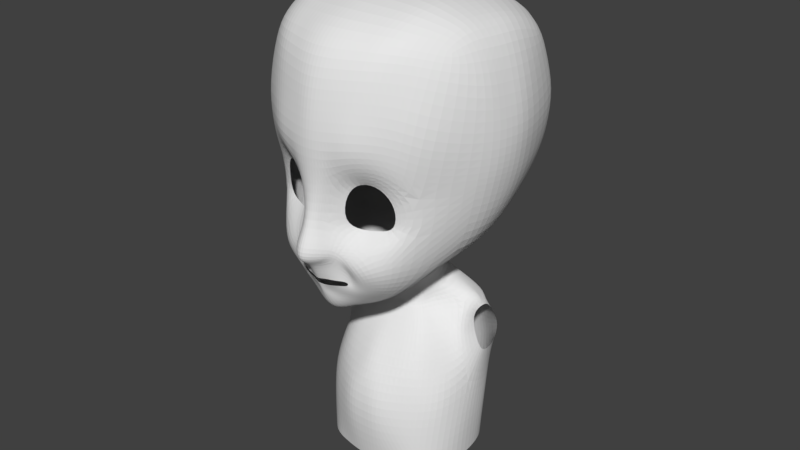 # Source: kid_arms.blend  (saved by Blender 2.78.0; exported with 4.5.12 LTS)
import bpy
from mathutils import Matrix  # noqa: F401  (used for matrix-valued properties, if any)

bpy.ops.wm.read_factory_settings(use_empty=True)
scene = bpy.context.scene
scene.name = 'Scene'

# ---- collections
col_collection_1 = bpy.data.collections.new('Collection 1'); scene.collection.children.link(col_collection_1)

# ---- world
world_world = bpy.data.worlds.new('World'); scene.world = world_world
world_world.color = (0.05088, 0.05088, 0.05088)
world_world.use_sun_shadow = False
world_world.sun_shadow_jitter_overblur = 0.0
world_world.cycles.sampling_method = 'MANUAL'

# ---- meshes
me_plane = bpy.data.meshes.new('Plane')
me_plane.from_pydata([(0.1086, -0.03101, -1.84), (0.1106, 0.244, -1.72), (0.0, -0.0027, -1.893), (0.0, 0.2628, -1.765), (0.2733, -0.09364, -1.71), (0.2372, 0.2511, -1.679), (0.4679, 0.2291, -1.53), (0.4018, 0.2813, -1.563), (0.4449, 0.362, -1.543), (0.4008, 0.3276, -1.573), (0.3677, 0.4598, -1.554), (0.3188, 0.3436, -1.599), (0.0601, 0.4833, -1.61), (0.1268, 0.3656, -1.681), (0.0, 0.4753, -1.697), (0.0, 0.3556, -1.713), (0.3435, 0.2479, -1.62), (0.4196, 0.05376, -1.575), (0.1088, -0.1147, -2.013), (0.0, -0.127, -2.108), (0.2054, -0.1136, -1.869), (0.3375, -0.212, -1.678), (0.1864, -0.3029, -1.999), (0.0, -0.3145, -2.132), (0.2682, -0.2715, -1.877), (0.09193, -0.6679, -1.84), (0.0, -0.6796, -1.9), (0.1453, -0.6366, -1.722), (0.1578, -1.224, -1.819), (0.0, -1.223, -1.863), (0.2556, -1.249, -1.706), (0.3308, -0.6352, -1.565), (0.3898, -1.071, -1.568), (0.5492, -1.474, -1.683), (0.5585, -1.262, -1.468), (0.968, -1.484, -1.459), (0.8361, -1.219, -1.361), (1.258, -1.058, -1.156), (0.9894, -0.9188, -1.231), (0.4262, -0.3592, -1.54), (0.5181, -0.5035, -1.394), (0.7461, -0.2078, -1.603), (0.7527, -0.5305, -1.307), (1.261, -0.5333, -1.116), (0.9661, -0.5712, -1.22), (0.896, 0.04265, -1.493), (0.6324, 0.1528, -1.608), (0.6279, 0.3682, -1.458), (0.4261, 0.5469, -1.467), (0.1888, 0.6252, -1.539), (0.0, 0.6412, -1.627), (0.51, -0.01412, -1.682), (0.7879, 0.3812, -1.336), (0.5049, 0.6207, -1.306), (0.2098, 0.7436, -1.48), (0.0, 0.7758, -1.561), (1.584, -0.5447, -0.3062), (1.108, 0.04453, -1.206), (0.8896, 0.4213, -1.198), (0.5733, 0.6952, -1.133), (0.2158, 0.832, -1.346), (0.0, 0.9584, -1.43), (1.383, 0.08049, -0.2644), (1.016, 0.4791, -0.8051), (0.6412, 0.7804, -1.057), (0.248, 0.8702, -1.125), (0.0, 0.9299, -1.099), (0.214, -1.728, -1.88), (0.0, -1.727, -1.902), (0.4176, -1.753, -1.838), (0.6718, -1.774, -1.766), (1.065, -1.751, -1.421), (1.372, -1.548, -1.163), (0.2381, -2.259, -1.805), (0.0, -2.241, -1.862), (0.4496, -2.273, -1.75), (0.7301, -2.284, -1.639), (1.106, -2.229, -1.409), (1.485, -2.025, -1.1), (0.2244, -2.822, -1.706), (0.0, -2.82, -1.738), (0.529, -2.847, -1.602), (0.83, -2.868, -1.471), (1.159, -2.867, -1.182), (1.519, -2.749, -0.8502), (0.2705, -3.246, -1.427), (0.0, -3.257, -1.461), (0.5283, -3.233, -1.32), (0.8571, -3.206, -1.229), (1.163, -3.135, -1.024), (1.489, -3.001, -0.6145), (0.3803, -3.485, 0.9297), (0.0, -3.49, 0.9395), (0.751, -3.43, 0.8885), (0.9989, -3.371, 0.8356), (1.277, -3.286, 0.7376), (1.601, -3.157, 0.5706), (1.494, -3.187, -0.343), (1.215, -3.371, -0.508), (0.9441, -3.485, -0.6245), (0.6473, -3.524, -0.659), (0.0, -3.557, -0.6905), (0.3052, -3.543, -0.6767), (0.4233, -3.102, 1.673), (0.0, -3.111, 1.691), (0.7657, -3.09, 1.651), (1.012, -3.067, 1.606), (1.217, -2.986, 1.47), (1.498, -2.877, 1.254), (0.6912, -3.554, 0.05355), (0.0, -3.631, 0.06002), (1.611, -3.145, 0.05363), (1.202, -3.371, 0.05984), (0.3822, -3.6, 0.05772), (0.948, -3.494, 0.05012), (0.4233, -2.583, 1.948), (0.0, -2.586, 1.967), (0.7657, -2.578, 1.923), (1.012, -2.569, 1.874), (1.225, -2.531, 1.719), (1.49, -2.489, 1.482), (0.4233, -1.918, 2.158), (0.0, -1.921, 2.178), (0.7657, -1.916, 2.133), (1.012, -1.911, 2.083), (1.237, -1.887, 1.926), (1.537, -1.866, 1.686), (0.3551, -1.385, 2.127), (0.0, -1.385, 2.146), (0.6754, -1.384, 2.101), (1.012, -1.384, 2.051), (1.206, -1.374, 1.893), (1.496, -1.373, 1.651), (0.2914, -1.058, 2.087), (0.0, -1.059, 2.107), (0.6745, -1.058, 2.062), (0.9552, -1.058, 2.012), (1.184, -1.047, 1.853), (1.422, -1.047, 1.612), (0.218, -0.5492, 1.898), (0.0, -0.5496, 1.918), (0.5031, -0.5487, 1.873), (0.8656, -0.5484, 1.823), (1.133, -0.538, 1.664), (1.307, -0.5377, 1.423), (0.1373, 0.05076, 1.399), (0.0, 0.0504, 1.418), (0.3429, 0.05126, 1.376), (0.5832, 0.05152, 1.329), (0.7062, 0.06131, 1.18), (1.039, 0.06152, 0.9541), (1.731, -1.091, -0.3388), (1.777, -1.401, -0.3343), (1.81, -1.856, -0.3358), (1.786, -2.524, -0.3312), (1.855, -2.456, 0.5026), (1.916, -1.833, 0.5383), (1.852, -1.341, 0.5417), (1.804, -1.014, 0.5406), (1.598, -0.5051, 0.5417), (1.269, 0.09415, 0.5244), (1.774, -2.5, 0.05105), (1.896, -1.877, 0.08674), (1.863, -1.384, 0.09022), (1.785, -1.058, 0.08913), (1.672, -0.5486, 0.09022), (1.321, 0.09959, 0.07285), (0.6011, 0.612, -0.03388), (0.4556, 0.7137, -0.2291), (0.3335, 0.7381, -0.2752), (0.182, 0.7819, -0.379), (0.0, 0.781, -0.39), (0.06237, 0.4918, 0.6097), (0.0, 0.4909, 0.6169), (0.1247, 0.4929, 0.6006), (0.2325, 0.4951, 0.5824), (0.3854, 0.5035, 0.5251), (0.531, 0.5136, 0.4376), (0.6039, 0.5389, 0.2722), (0.6346, 0.5599, 0.09748), (0.5164, 0.7908, 0.1334), (0.4146, 0.8563, 0.007597), (0.3292, 0.8719, -0.02208), (0.2231, 0.903, -0.0898), (0.0, 0.9042, -0.09736), (0.07466, 0.6529, 0.5815), (0.0, 0.6514, 0.5888), (0.1188, 0.6545, 0.5788), (0.2585, 0.6586, 0.5463), (0.317, 0.6688, 0.5434), (0.4674, 0.6864, 0.4486), (0.5184, 0.7196, 0.3374), (0.5399, 0.7527, 0.2193), (0.5164, 1.136, 0.1847), (0.4146, 1.236, 0.02707), (0.3292, 1.26, -0.06235), (0.2231, 1.311, -0.09581), (0.0, 1.314, -0.1059), (0.07466, 0.8702, 0.7662), (0.0, 0.8667, 0.7759), (0.1558, 0.8726, 0.7629), (0.2585, 0.8861, 0.7195), (0.317, 0.8969, 0.7177), (0.4674, 0.9417, 0.5922), (0.5184, 1.007, 0.4476), (0.5399, 1.073, 0.2938), (0.5164, 1.353, 0.2019), (0.4665, 1.35, 0.01059), (0.3566, 1.35, -0.0724), (0.199, 1.349, -0.1058), (0.0, 1.349, -0.1278), (0.07466, 1.361, 1.033), (0.0, 1.352, 1.046), (0.154, 1.414, 1.028), (0.7628, 1.292, 1.063), (0.9161, 1.281, 0.9105), (1.006, 1.248, 0.7419), (1.043, 1.227, 0.6582), (0.9874, 1.297, 0.5221), (0.9552, 1.598, 0.2657), (0.6697, 1.679, 1.183), (0.428, 1.651, 1.24), (0.0, 1.651, 1.278), (0.2049, 1.651, 1.276), (0.0, 1.648, -0.3709), (0.2564, 1.648, -0.3441), (0.4694, 1.649, -0.2934), (0.675, 1.649, -0.1991), (0.8772, 1.652, 0.1112), (1.144, 2.048, 0.1603), (0.8188, 2.125, 1.228), (0.5017, 2.173, 1.311), (0.0, 2.173, 1.356), (0.2155, 2.173, 1.35), (0.0, 2.17, -0.7515), (0.2427, 2.17, -0.6655), (0.5344, 2.171, -0.598), (0.8161, 2.171, -0.4124), (0.9748, 2.174, -0.08839), (1.216, 3.251, 0.02981), (1.193, 3.251, 0.4584), (1.139, 3.251, 0.7621), (0.9947, 3.249, 0.9342), (0.7278, 3.25, 1.235), (0.5128, 3.25, 1.277), (0.0, 3.25, 1.392), (0.2502, 3.25, 1.366), (0.0, 3.246, -0.9237), (0.2659, 3.246, -0.9128), (0.5277, 3.247, -0.8138), (0.8094, 3.248, -0.6387), (1.08, 3.25, -0.3352), (1.17, 3.91, 0.02064), (1.147, 3.909, 0.4584), (1.072, 3.909, 0.7621), (0.9596, 3.908, 0.9342), (0.6936, 3.909, 1.181), (0.4949, 3.908, 1.273), (0.0, 3.908, 1.354), (0.2117, 3.908, 1.352), (0.0, 3.905, -0.8013), (0.218, 3.905, -0.7857), (0.5162, 3.906, -0.7258), (0.7892, 3.906, -0.6426), (1.034, 3.909, -0.3862), (1.18, 2.525, 0.2986), (1.126, 2.694, -0.2585), (1.218, 2.617, 0.5089), (0.5361, 2.512, 1.297), (0.8561, 2.498, 1.185), (0.5737, 2.691, -0.7249), (0.2651, 2.69, -0.9185), (0.2534, 2.512, 1.355), (1.079, 2.53, 0.9267), (1.181, 2.599, 0.7648), (0.8554, 2.691, -0.5478), (0.0, 2.69, -0.911), (0.0, 2.512, 1.349), (2.638, 1.589, 0.6778), (1.201, 1.299, 0.6521), (1.215, 1.266, 0.4809), (1.196, 1.306, 0.3318), (1.227, 1.456, 0.248), (1.246, 1.495, 0.7574), (1.285, 1.68, 0.2572), (1.287, 1.719, 0.8312), (1.367, 1.913, 0.2787), (1.339, 1.912, 0.6818), (1.38, 1.953, 0.4376)], [], [(2, 0, 1, 3), (1, 0, 4, 5), (16, 17, 6, 7), (7, 6, 8, 9), (9, 8, 10, 11), (11, 10, 12, 13), (13, 12, 14, 15), (5, 4, 17, 16), (4, 0, 18, 20), (0, 2, 19, 18), (4, 20, 24, 21), (20, 18, 22, 24), (18, 19, 23, 22), (24, 22, 25, 27), (22, 23, 26, 25), (27, 25, 28, 30), (25, 26, 29, 28), (27, 30, 32, 31), (32, 30, 33, 34), (34, 33, 35, 36), (36, 35, 37, 38), (27, 31, 40, 39), (39, 40, 42, 41), (41, 42, 44, 43), (37, 43, 44, 38), (17, 4, 21, 51), (8, 6, 46, 47), (14, 12, 49, 50), (10, 8, 47, 48), (6, 17, 51, 46), (12, 10, 48, 49), (24, 27, 39, 21), (41, 51, 21, 39), (50, 49, 54, 55), (48, 47, 52, 53), (46, 51, 41, 45), (49, 48, 53, 54), (47, 46, 45, 52), (54, 53, 59, 60), (52, 45, 57, 58), (55, 54, 60, 61), (53, 52, 58, 59), (45, 41, 43, 57), (60, 59, 64, 65), (57, 43, 56, 62), (61, 60, 65, 66), (59, 58, 63, 64), (58, 57, 62, 63), (33, 30, 69, 70), (35, 33, 70, 71), (28, 29, 68, 67), (37, 35, 71, 72), (30, 28, 67, 69), (71, 70, 76, 77), (69, 67, 73, 75), (72, 71, 77, 78), (70, 69, 75, 76), (67, 68, 74, 73), (77, 76, 82, 83), (75, 73, 79, 81), (78, 77, 83, 84), (76, 75, 81, 82), (73, 74, 80, 79), (83, 82, 88, 89), (81, 79, 85, 87), (84, 83, 89, 90), (82, 81, 87, 88), (79, 80, 86, 85), (111, 112, 95, 96), (109, 113, 91, 93), (113, 110, 92, 91), (89, 88, 99, 98), (87, 85, 102, 100), (90, 89, 98, 97), (88, 87, 100, 99), (114, 109, 93, 94), (85, 86, 101, 102), (112, 114, 94, 95), (94, 93, 105, 106), (95, 94, 106, 107), (93, 91, 103, 105), (91, 92, 104, 103), (96, 95, 107, 108), (98, 99, 114, 112), (99, 100, 109, 114), (102, 101, 110, 113), (100, 102, 113, 109), (97, 98, 112, 111), (105, 103, 115, 117), (106, 105, 117, 118), (107, 106, 118, 119), (108, 107, 119, 120), (103, 104, 116, 115), (117, 115, 121, 123), (118, 117, 123, 124), (119, 118, 124, 125), (120, 119, 125, 126), (115, 116, 122, 121), (123, 121, 127, 129), (124, 123, 129, 130), (125, 124, 130, 131), (126, 125, 131, 132), (121, 122, 128, 127), (129, 127, 133, 135), (130, 129, 135, 136), (131, 130, 136, 137), (132, 131, 137, 138), (127, 128, 134, 133), (135, 133, 139, 141), (136, 135, 141, 142), (137, 136, 142, 143), (138, 137, 143, 144), (133, 134, 140, 139), (141, 139, 145, 147), (142, 141, 147, 148), (143, 142, 148, 149), (144, 143, 149, 150), (139, 140, 146, 145), (37, 72, 152, 151), (43, 37, 151, 56), (72, 78, 153, 152), (78, 84, 154, 153), (144, 150, 160, 159), (120, 126, 156, 155), (126, 132, 157, 156), (132, 138, 158, 157), (138, 144, 159, 158), (84, 90, 97, 154), (108, 120, 155, 96), (159, 160, 166, 165), (157, 158, 164, 163), (155, 156, 162, 161), (158, 159, 165, 164), (96, 155, 161, 111), (156, 157, 163, 162), (111, 161, 154, 97), (154, 161, 162, 153), (153, 162, 163, 152), (152, 163, 164, 151), (151, 164, 165, 56), (56, 165, 166, 62), (63, 62, 167, 168), (145, 146, 173, 172), (160, 150, 177, 178), (149, 148, 175, 176), (148, 147, 174, 175), (65, 64, 169, 170), (62, 166, 179, 167), (66, 65, 170, 171), (150, 149, 176, 177), (64, 63, 168, 169), (166, 160, 178, 179), (147, 145, 172, 174), (167, 179, 192, 180), (169, 168, 181, 182), (176, 175, 188, 189), (175, 174, 187, 188), (170, 169, 182, 183), (178, 177, 190, 191), (177, 176, 189, 190), (171, 170, 183, 184), (179, 178, 191, 192), (168, 167, 180, 181), (174, 172, 185, 187), (172, 173, 186, 185), (189, 188, 201, 202), (188, 187, 200, 201), (183, 182, 195, 196), (191, 190, 203, 204), (190, 189, 202, 203), (184, 183, 196, 197), (192, 191, 204, 205), (181, 180, 193, 194), (187, 185, 198, 200), (185, 186, 199, 198), (180, 192, 205, 193), (182, 181, 194, 195), (194, 193, 206, 207), (200, 198, 211, 213), (198, 199, 212, 211), (193, 205, 218, 206), (195, 194, 207, 208), (202, 201, 214, 215), (201, 200, 213, 214), (196, 195, 208, 209), (204, 203, 216, 217), (203, 202, 215, 216), (197, 196, 209, 210), (205, 204, 217, 218), (210, 209, 225, 224), (206, 218, 219, 228), (209, 208, 226, 225), (213, 211, 223, 221), (211, 212, 222, 223), (214, 213, 221, 220), (207, 206, 228, 227), (208, 207, 227, 226), (228, 219, 229, 238), (224, 225, 235, 234), (223, 222, 232, 233), (226, 227, 237, 236), (225, 226, 236, 235), (227, 228, 238, 237), (221, 223, 233, 231), (220, 221, 231, 230), (266, 265, 239, 251), (265, 267, 240, 239), (269, 268, 244, 243), (271, 270, 249, 248), (268, 272, 246, 244), (274, 273, 242, 241), (275, 266, 251, 250), (276, 271, 248, 247), (273, 269, 243, 242), (267, 274, 241, 240), (270, 275, 250, 249), (272, 277, 245, 246), (242, 243, 256, 255), (240, 241, 254, 253), (249, 250, 263, 262), (246, 245, 258, 259), (251, 239, 252, 264), (239, 240, 253, 252), (243, 244, 257, 256), (248, 249, 262, 261), (244, 246, 259, 257), (241, 242, 255, 254), (250, 251, 264, 263), (247, 248, 261, 260), (233, 232, 277, 272), (236, 237, 275, 270), (234, 235, 271, 276), (237, 238, 266, 275), (231, 233, 272, 268), (235, 236, 270, 271), (230, 231, 268, 269), (238, 229, 265, 266), (217, 216, 280), (218, 217, 280, 281), (214, 220, 283, 279), (230, 269, 287, 285), (274, 267, 288), (267, 265, 286, 288), (269, 273, 287), (219, 218, 281, 282), (216, 215, 279, 280), (265, 229, 284, 286), (220, 230, 285, 283), (229, 219, 282, 284), (215, 214, 279), (273, 274, 288, 287)])
me_plane.use_remesh_preserve_volume = False
me_plane.use_remesh_preserve_attributes = False
me_plane.use_mirror_vertex_groups = False
me_plane.update()

# ---- objects
ob_plane = bpy.data.objects.new('Plane', me_plane)

# ---- transforms, parenting, visibility, modifiers, constraints
ob_plane.location = (0.0, -0.05893, 8.316)
ob_plane.rotation_euler = (-1.571, 0.0, 0.0)
ob_plane.lineart.crease_threshold = 0.0
_m = ob_plane.modifiers.new('Mirror', 'MIRROR')
_m.use_clip = True
_m = ob_plane.modifiers.new('Subsurf', 'SUBSURF')
_m.uv_smooth = 'PRESERVE_CORNERS'
_m.quality = 2
_m.levels = 2

# ---- collection membership
col_collection_1.objects.link(ob_plane)

# ---- scene / render settings (as saved in the file)
scene.frame_start = 1; scene.frame_end = 250; scene.frame_set(1)
scene.render.engine = 'BLENDER_EEVEE_NEXT'
scene.render.resolution_percentage = 50
scene.render.dither_intensity = 0.0
scene.cycles.use_denoising = False
scene.cycles.samples = 128
scene.cycles.sampling_pattern = 'TABULATED_SOBOL'
scene.cycles.light_sampling_threshold = 0.0
scene.cycles.use_adaptive_sampling = False
scene.cycles.use_light_tree = False
scene.cycles.blur_glossy = 0.0
scene.cycles.sample_clamp_indirect = 0.0
scene.view_settings.view_transform = 'Standard'
bpy.context.view_layer.update()

# ---- added for rendering (the .blend has no active camera and no usable light): camera, sun
cam_auto = bpy.data.cameras.new('AutoCamera')
cam_auto.lens = 50.0
cam_auto.sensor_width = 36.0
cam_auto.clip_end = 1000.0
ob_auto_camera = bpy.data.objects.new('AutoCamera', cam_auto)
scene.collection.objects.link(ob_auto_camera)
ob_auto_camera.location = (9.40245, -11.319, 15.6988)
ob_auto_camera.rotation_euler = (1.09748, -7.21219e-08, 0.694738)
scene.camera = ob_auto_camera
light_auto_sun = bpy.data.lights.new('AutoSun', 'SUN')
light_auto_sun.energy = 3.0
light_auto_sun.angle = 0.0523599
ob_auto_sun = bpy.data.objects.new('AutoSun', light_auto_sun)
scene.collection.objects.link(ob_auto_sun)
ob_auto_sun.rotation_euler = (0.872665, 0.174533, 0.523599)
bpy.context.view_layer.update()
